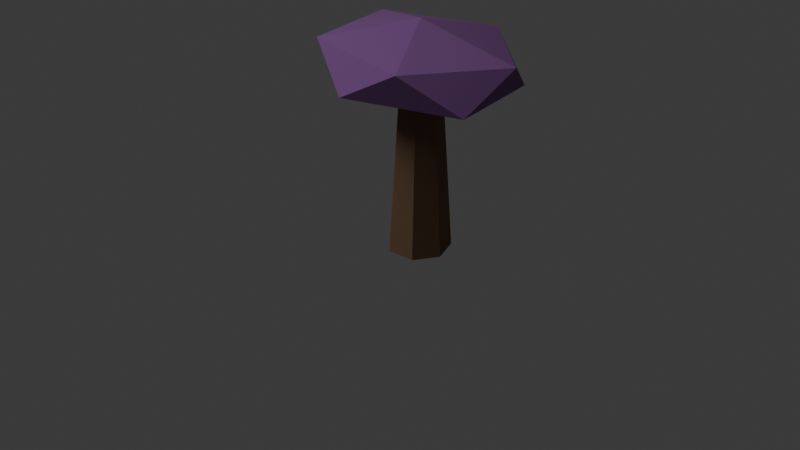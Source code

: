 # Source: df_mushroom_blocker_b.blend  (saved by Blender 5.1.30; exported with 4.5.12 LTS)
import bpy
from mathutils import Matrix  # noqa: F401  (used for matrix-valued properties, if any)

bpy.ops.wm.read_factory_settings(use_empty=True)
scene = bpy.context.scene
scene.name = 'Scene'

# ---- collections
col_collection = bpy.data.collections.new('Collection'); scene.collection.children.link(col_collection)

# ---- materials (node trees are filled in below, after node groups)
mat_dead_wood_008 = bpy.data.materials.new('dead_wood.008')
mat_dead_wood_008.diffuse_color = (0.19, 0.11, 0.06, 1.0)
mat_dark_fungus_008 = bpy.data.materials.new('dark_fungus.008')
mat_dark_fungus_008.diffuse_color = (0.25, 0.1, 0.32, 1.0)

# ---- material node trees
mat_dead_wood_008.use_nodes = True; mat_dead_wood_008.node_tree.nodes.clear()
_N = mat_dead_wood_008.node_tree.nodes; _L = mat_dead_wood_008.node_tree.links
n0 = _N.new('ShaderNodeBsdfPrincipled'); n0.name = 'Principled BSDF'; n0.location = (-200, 100)
n0.inputs[0].default_value = (0.19, 0.11, 0.06, 1.0)
n0.inputs[2].default_value = 0.92
n1 = _N.new('ShaderNodeOutputMaterial'); n1.name = 'Material Output'; n1.location = (200, 100)
_L.new(n0.outputs[0], n1.inputs[0])
n1.is_active_output = True
mat_dark_fungus_008.use_nodes = True; mat_dark_fungus_008.node_tree.nodes.clear()
_N = mat_dark_fungus_008.node_tree.nodes; _L = mat_dark_fungus_008.node_tree.links
n0 = _N.new('ShaderNodeBsdfPrincipled'); n0.name = 'Principled BSDF'; n0.location = (-200, 100)
n0.inputs[0].default_value = (0.25, 0.1, 0.32, 1.0)
n0.inputs[2].default_value = 0.92
n1 = _N.new('ShaderNodeOutputMaterial'); n1.name = 'Material Output'; n1.location = (200, 100)
_L.new(n0.outputs[0], n1.inputs[0])
n1.is_active_output = True

# ---- world
world_world = bpy.data.worlds.new('World'); scene.world = world_world
world_world.use_nodes = True; world_world.node_tree.nodes.clear()
_N = world_world.node_tree.nodes; _L = world_world.node_tree.links
n0 = _N.new('ShaderNodeOutputWorld'); n0.name = 'World Output'; n0.location = (200, 100)
n1 = _N.new('ShaderNodeBackground'); n1.name = 'Background'; n1.location = (-200, 100)
n1.inputs[0].default_value = (0.05088, 0.05088, 0.05088, 1.0)
_L.new(n1.outputs[0], n0.inputs[0])
n0.is_active_output = True
world_world.color = (0.05088, 0.05088, 0.05088)
world_world.sun_shadow_jitter_overblur = 0.0

# ---- cameras
cam_camera_009 = bpy.data.cameras.new('Camera.009')

# ---- lights
light_area_008 = bpy.data.lights.new('Area.008', 'AREA')
light_area_008.energy = 300.0
light_area_008.size = 4.0
light_area_008.size_y = 1.0

# ---- meshes
me_cone_007 = bpy.data.meshes.new('Cone.007')
me_cone_007.from_pydata([(0.0, 0.17, -0.45), (0.0, 0.11, 0.45), (0.1329, 0.106, -0.45), (0.086, 0.06858, 0.45), (0.1657, -0.03783, -0.45), (0.1072, -0.02448, 0.45), (0.07376, -0.1532, -0.45), (0.04773, -0.09911, 0.45), (-0.07376, -0.1532, -0.45), (-0.04773, -0.09911, 0.45), (-0.1657, -0.03783, -0.45), (-0.1072, -0.02448, 0.45), (-0.1329, 0.106, -0.45), (-0.086, 0.06858, 0.45)], [], [(0, 1, 3, 2), (2, 3, 5, 4), (4, 5, 7, 6), (6, 7, 9, 8), (8, 9, 11, 10), (3, 1, 13, 11, 9, 7, 5), (10, 11, 13, 12), (12, 13, 1, 0), (0, 2, 4, 6, 8, 10, 12)])
_uv = me_cone_007.uv_layers.new(name='UVMap')
_uv.uv.foreach_set('vector', [1.0, 0.5, 1.0, 1.0, 0.8571, 1.0, 0.8571, 0.5, 0.8571, 0.5, 0.8571, 1.0, 0.7143, 1.0, 0.7143, 0.5, 0.7143, 0.5, 0.7143, 1.0, 0.5714, 1.0, 0.5714, 0.5, 0.5714, 0.5, 0.5714, 1.0, 0.4286, 1.0, 0.4286, 0.5, 0.4286, 0.5, 0.4286, 1.0, 0.2857, 1.0, 0.2857, 0.5, 0.4376, 0.3996, 0.25, 0.49, 0.06236, 0.3996, 0.01602, 0.1966, 0.1459, 0.03377, 0.3541, 0.03377, 0.484, 0.1966, 0.2857, 0.5, 0.2857, 1.0, 0.1429, 1.0, 0.1429, 0.5, 0.1429, 0.5, 0.1429, 1.0, 2.98e-08, 1.0, 2.98e-08, 0.5, 0.75, 0.49, 0.9376, 0.3996, 0.984, 0.1966, 0.8541, 0.03377, 0.6459, 0.03377, 0.516, 0.1966, 0.5624, 0.3996])
me_cone_007.materials.append(mat_dead_wood_008)
me_cone_007.update()
me_icosphere_001 = bpy.data.meshes.new('Icosphere.001')
me_icosphere_001.from_pydata([(0.0, 0.0, -0.216), (0.4342, -0.2523, -0.0966), (-0.1658, -0.4083, -0.0966), (-0.5367, 0.0, -0.0966), (-0.1658, 0.4083, -0.0966), (0.4342, 0.2523, -0.0966), (0.1658, -0.4083, 0.0966), (-0.4342, -0.2523, 0.0966), (-0.4342, 0.2523, 0.0966), (0.1658, 0.4083, 0.0966), (0.5367, 0.0, 0.0966), (0.0, 0.0, 0.216)], [], [(0, 1, 2), (1, 0, 5), (0, 2, 3), (0, 3, 4), (0, 4, 5), (1, 5, 10), (2, 1, 6), (3, 2, 7), (4, 3, 8), (5, 4, 9), (1, 10, 6), (2, 6, 7), (3, 7, 8), (4, 8, 9), (5, 9, 10), (6, 10, 11), (7, 6, 11), (8, 7, 11), (9, 8, 11), (10, 9, 11)])
_uv = me_icosphere_001.uv_layers.new(name='UVMap')
_uv.uv.foreach_set('vector', [0.1818, 0.0, 0.2727, 0.1575, 0.09091, 0.1575, 0.2727, 0.1575, 0.3636, 0.0, 0.4545, 0.1575, 0.9091, 0.0, 1.0, 0.1575, 0.8182, 0.1575, 0.7273, 0.0, 0.8182, 0.1575, 0.6364, 0.1575, 0.5455, 0.0, 0.6364, 0.1575, 0.4545, 0.1575, 0.2727, 0.1575, 0.4545, 0.1575, 0.3636, 0.3149, 0.09091, 0.1575, 0.2727, 0.1575, 0.1818, 0.3149, 0.8182, 0.1575, 1.0, 0.1575, 0.9091, 0.3149, 0.6364, 0.1575, 0.8182, 0.1575, 0.7273, 0.3149, 0.4545, 0.1575, 0.6364, 0.1575, 0.5455, 0.3149, 0.2727, 0.1575, 0.3636, 0.3149, 0.1818, 0.3149, 0.09091, 0.1575, 0.1818, 0.3149, 0.0, 0.3149, 0.8182, 0.1575, 0.9091, 0.3149, 0.7273, 0.3149, 0.6364, 0.1575, 0.7273, 0.3149, 0.5455, 0.3149, 0.4545, 0.1575, 0.5455, 0.3149, 0.3636, 0.3149, 0.1818, 0.3149, 0.3636, 0.3149, 0.2727, 0.4724, 0.0, 0.3149, 0.1818, 0.3149, 0.09091, 0.4724, 0.7273, 0.3149, 0.9091, 0.3149, 0.8182, 0.4724, 0.5455, 0.3149, 0.7273, 0.3149, 0.6364, 0.4724, 0.3636, 0.3149, 0.5455, 0.3149, 0.4545, 0.4724])
me_icosphere_001.materials.append(mat_dark_fungus_008)
me_icosphere_001.update()

# ---- objects
ob_stalk = bpy.data.objects.new('stalk', me_cone_007)
ob_cap = bpy.data.objects.new('cap', me_icosphere_001)
ob_area = bpy.data.objects.new('Area', light_area_008)
ob_camera = bpy.data.objects.new('Camera', cam_camera_009)

# ---- transforms, parenting, visibility, modifiers, constraints
ob_stalk.location = (0.0, 0.0, 0.45)
ob_cap.location = (0.0, 0.0, 1.02)
ob_area.location = (-3.0, -4.0, 6.0)
ob_camera.location = (3.0, -4.0, 3.0)
ob_camera.rotation_euler = (1.047, 0.0, 0.6632)

# ---- collection membership
col_collection.objects.link(ob_stalk)
col_collection.objects.link(ob_cap)
col_collection.objects.link(ob_area)
col_collection.objects.link(ob_camera)

# ---- scene / render settings (as saved in the file)
scene.camera = ob_camera
scene.frame_start = 1; scene.frame_end = 250; scene.frame_set(1)
scene.render.engine = 'BLENDER_EEVEE_NEXT'
scene.render.bake_bias = 0.0
scene.render.bake_samples = 0
scene.cycles.sampling_pattern = 'TABULATED_SOBOL'
scene.eevee.use_volume_custom_range = False
bpy.context.view_layer.update()
